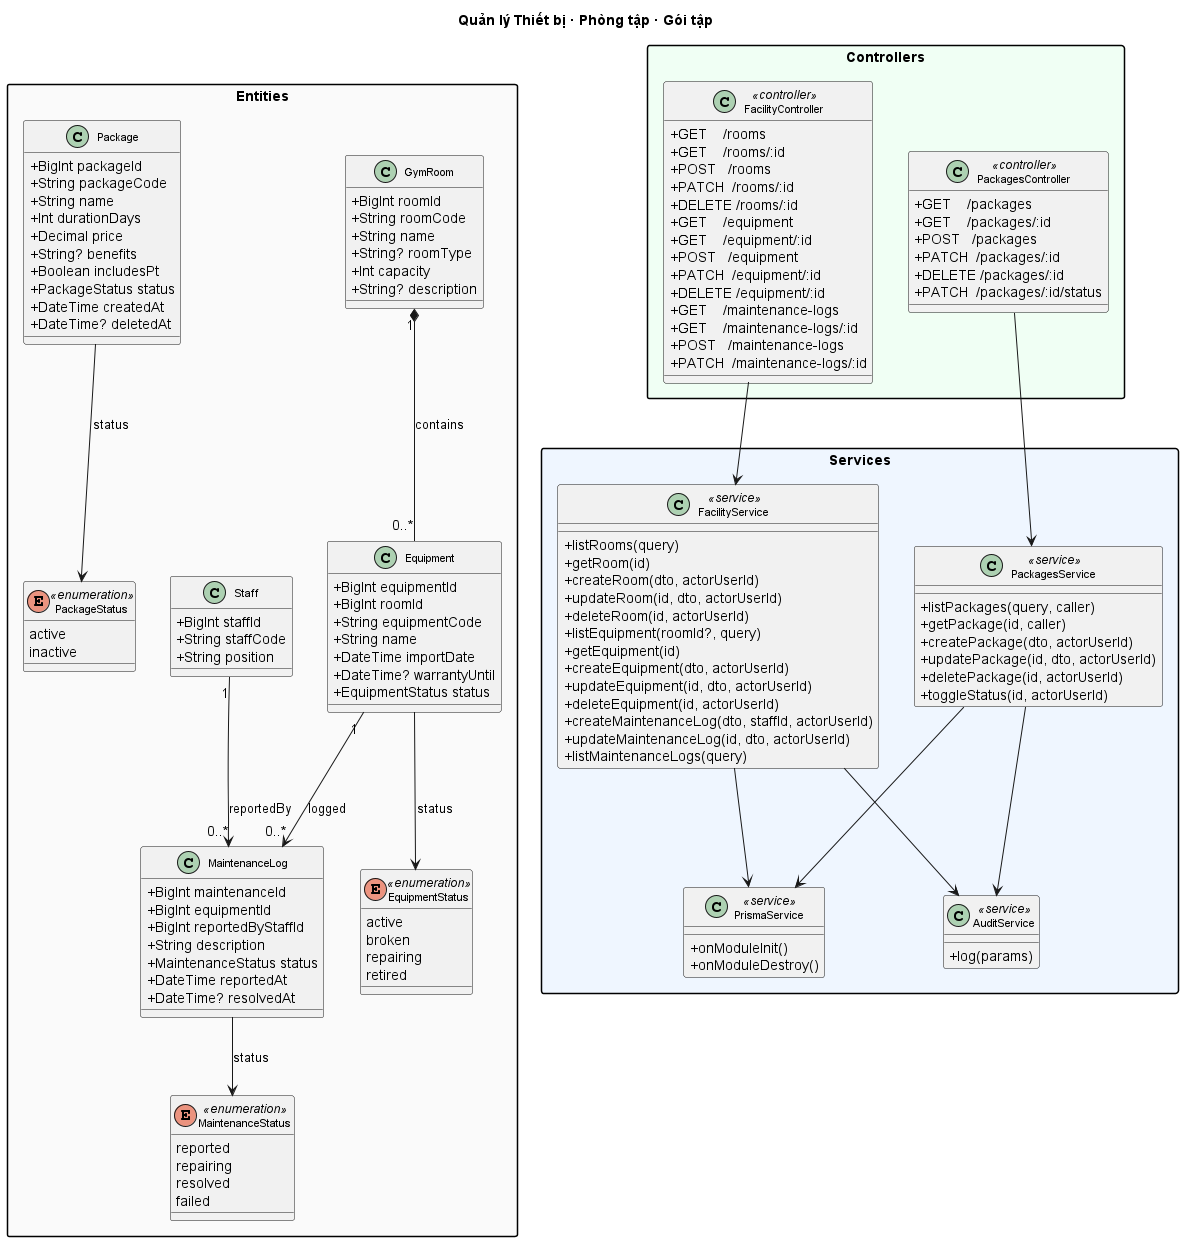

The diagram above was rendered by PlantUML. Its source (embedded in the PNG):
@startuml UC09_Facility_Equipment_Package
title Quản lý Thiết bị · Phòng tập · Gói tập
skinparam classAttributeIconSize 0
skinparam classFontSize 11
skinparam packageStyle rectangle
skinparam shadowing false

package "Entities" #FAFAFA {
  class GymRoom {
    +BigInt roomId
    +String roomCode
    +String name
    +String? roomType
    +Int capacity
    +String? description
  }
  class Equipment {
    +BigInt equipmentId
    +BigInt roomId
    +String equipmentCode
    +String name
    +DateTime importDate
    +DateTime? warrantyUntil
    +EquipmentStatus status
  }
  class MaintenanceLog {
    +BigInt maintenanceId
    +BigInt equipmentId
    +BigInt reportedByStaffId
    +String description
    +MaintenanceStatus status
    +DateTime reportedAt
    +DateTime? resolvedAt
  }
  class Staff {
    +BigInt staffId
    +String staffCode
    +String position
  }
  class Package {
    +BigInt packageId
    +String packageCode
    +String name
    +Int durationDays
    +Decimal price
    +String? benefits
    +Boolean includesPt
    +PackageStatus status
    +DateTime createdAt
    +DateTime? deletedAt
  }
  enum EquipmentStatus <<enumeration>> {
    active
    broken
    repairing
    retired
  }
  enum MaintenanceStatus <<enumeration>> {
    reported
    repairing
    resolved
    failed
  }
  enum PackageStatus <<enumeration>> {
    active
    inactive
  }
}

package "Services" #EFF6FF {
  class FacilityService <<service>> {
    +listRooms(query)
    +getRoom(id)
    +createRoom(dto, actorUserId)
    +updateRoom(id, dto, actorUserId)
    +deleteRoom(id, actorUserId)
    +listEquipment(roomId?, query)
    +getEquipment(id)
    +createEquipment(dto, actorUserId)
    +updateEquipment(id, dto, actorUserId)
    +deleteEquipment(id, actorUserId)
    +createMaintenanceLog(dto, staffId, actorUserId)
    +updateMaintenanceLog(id, dto, actorUserId)
    +listMaintenanceLogs(query)
  }
  class PackagesService <<service>> {
    +listPackages(query, caller)
    +getPackage(id, caller)
    +createPackage(dto, actorUserId)
    +updatePackage(id, dto, actorUserId)
    +deletePackage(id, actorUserId)
    +toggleStatus(id, actorUserId)
  }
  class AuditService <<service>> {
    +log(params)
  }
  class PrismaService <<service>> {
    +onModuleInit()
    +onModuleDestroy()
  }
}

package "Controllers" #F0FFF4 {
  class FacilityController <<controller>> {
    +GET    /rooms
    +GET    /rooms/:id
    +POST   /rooms
    +PATCH  /rooms/:id
    +DELETE /rooms/:id
    +GET    /equipment
    +GET    /equipment/:id
    +POST   /equipment
    +PATCH  /equipment/:id
    +DELETE /equipment/:id
    +GET    /maintenance-logs
    +GET    /maintenance-logs/:id
    +POST   /maintenance-logs
    +PATCH  /maintenance-logs/:id
  }
  class PackagesController <<controller>> {
    +GET    /packages
    +GET    /packages/:id
    +POST   /packages
    +PATCH  /packages/:id
    +DELETE /packages/:id
    +PATCH  /packages/:id/status
  }
}

GymRoom "1" *-- "0..*" Equipment : contains
Equipment "1" --> "0..*" MaintenanceLog : logged
Staff "1" --> "0..*" MaintenanceLog : reportedBy
Equipment --> EquipmentStatus : status
MaintenanceLog --> MaintenanceStatus : status
Package --> PackageStatus : status

FacilityController --> FacilityService
PackagesController --> PackagesService
FacilityService --> PrismaService
FacilityService --> AuditService
PackagesService --> PrismaService
PackagesService --> AuditService

@enduml